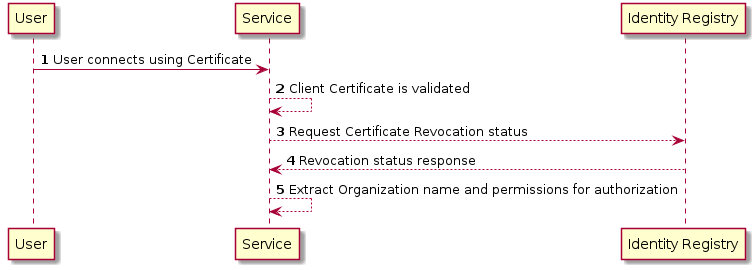

The diagram above was rendered by PlantUML. Its source (embedded in the PNG):
@startuml
autonumber
User -> Service: User connects using Certificate
Service --> Service: Client Certificate is validated
Service --> "Identity Registry": Request Certificate Revocation status
"Identity Registry" --> Service: Revocation status response
Service --> Service: Extract Organization name and permissions for authorization
@enduml